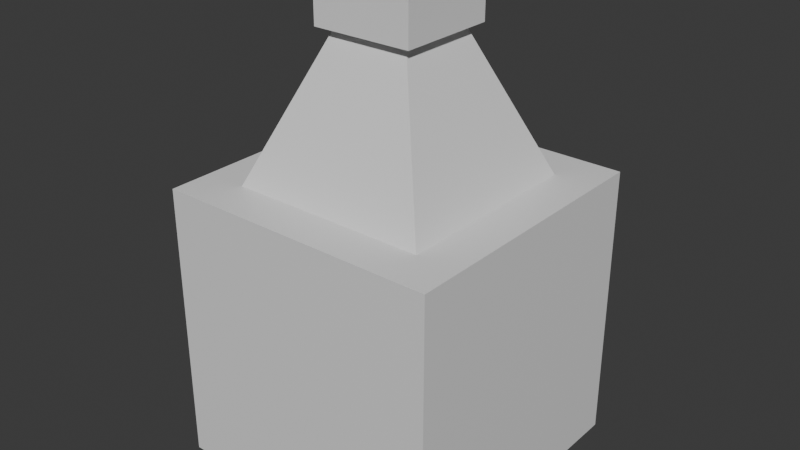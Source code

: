 # Source: Bottle.blend  (saved by Blender 4.3.34; exported with 4.5.12 LTS)
import bpy
from mathutils import Matrix  # noqa: F401  (used for matrix-valued properties, if any)

bpy.ops.wm.read_factory_settings(use_empty=True)
scene = bpy.context.scene
scene.name = 'Scene'

# ---- collections
col_collection = bpy.data.collections.new('Collection'); scene.collection.children.link(col_collection)

# ---- materials (node trees are filled in below, after node groups)
mat_material = bpy.data.materials.new('Material')
mat_material.alpha_threshold = 0.0
mat_material.roughness = 0.5
mat_material.line_color = (0.0, 0.0, 0.0, 1.0)

# ---- material node trees
mat_material.use_nodes = True; mat_material.node_tree.nodes.clear()
_N = mat_material.node_tree.nodes; _L = mat_material.node_tree.links
n0 = _N.new('ShaderNodeOutputMaterial'); n0.name = 'Material Output'; n0.location = (300, 300)
n1 = _N.new('ShaderNodeBsdfPrincipled'); n1.name = 'Principled BSDF'; n1.location = (10, 300)
n1.inputs[3].default_value = 1.45
_L.new(n1.outputs[0], n0.inputs[0])
n0.is_active_output = True

# ---- world
world_world = bpy.data.worlds.new('World'); scene.world = world_world
world_world.use_nodes = True; world_world.node_tree.nodes.clear()
_N = world_world.node_tree.nodes; _L = world_world.node_tree.links
n0 = _N.new('ShaderNodeOutputWorld'); n0.name = 'World Output'; n0.location = (300, 300)
n1 = _N.new('ShaderNodeBackground'); n1.name = 'Background'; n1.location = (10, 300)
n1.inputs[0].default_value = (0.05088, 0.05088, 0.05088, 1.0)
_L.new(n1.outputs[0], n0.inputs[0])
n0.is_active_output = True
world_world.color = (0.05088, 0.05088, 0.05088)
world_world.sun_shadow_jitter_overblur = 0.0

# ---- meshes
me_cube = bpy.data.meshes.new('Cube')
me_cube.from_pydata([(0.6984, 0.6984, 2.0), (1.0, 1.0, 0.0), (0.6984, -0.6984, 2.0), (1.0, -1.0, 0.0), (-0.6984, 0.6984, 2.0), (-1.0, 1.0, 0.0), (-0.6984, -0.6984, 2.0), (-1.0, -1.0, 0.0), (1.0, -1.0, 2.0), (-1.0, -1.0, 2.0), (1.0, 1.0, 2.0), (-1.0, 1.0, 2.0), (0.2817, -0.2817, 2.986), (-0.2817, -0.2817, 2.986), (0.2817, 0.2817, 2.986), (-0.2817, 0.2817, 2.986), (0.3563, -0.3563, 3.011), (-0.3563, -0.3563, 3.011), (0.3563, 0.3563, 3.011), (-0.3563, 0.3563, 3.011), (0.3563, -0.3563, 3.366), (-0.3563, -0.3563, 3.366), (0.3563, 0.3563, 3.366), (-0.3563, 0.3563, 3.366)], [], [(2, 0, 14, 12), (3, 8, 9, 7), (7, 9, 11, 5), (5, 1, 3, 7), (1, 10, 8, 3), (5, 11, 10, 1), (2, 6, 9, 8), (0, 2, 8, 10), (6, 4, 11, 9), (4, 0, 10, 11), (15, 13, 17, 19), (4, 6, 13, 15), (6, 2, 12, 13), (0, 4, 15, 14), (18, 19, 23, 22), (13, 12, 16, 17), (14, 15, 19, 18), (12, 14, 18, 16), (22, 23, 21, 20), (16, 18, 22, 20), (19, 17, 21, 23), (17, 16, 20, 21)])
_uv = me_cube.uv_layers.new(name='UVMap')
_uv.uv.foreach_set('vector', [0.6627, 0.7123, 0.6627, 0.5377, 0.6627, 0.5377, 0.6627, 0.7123, 0.375, 0.75, 0.625, 0.75, 0.625, 1.0, 0.375, 1.0, 0.375, 0.0, 0.625, 0.0, 0.625, 0.25, 0.375, 0.25, 0.125, 0.5, 0.375, 0.5, 0.375, 0.75, 0.125, 0.75, 0.375, 0.5, 0.625, 0.5, 0.625, 0.75, 0.375, 0.75, 0.375, 0.25, 0.625, 0.25, 0.625, 0.5, 0.375, 0.5, 0.6627, 0.7123, 0.8373, 0.7123, 0.875, 0.75, 0.625, 0.75, 0.6627, 0.5377, 0.6627, 0.7123, 0.625, 0.75, 0.625, 0.5, 0.8373, 0.7123, 0.8373, 0.5377, 0.875, 0.5, 0.875, 0.75, 0.8373, 0.5377, 0.6627, 0.5377, 0.625, 0.5, 0.875, 0.5, 0.8373, 0.5377, 0.8373, 0.7123, 0.8373, 0.7123, 0.8373, 0.5377, 0.8373, 0.5377, 0.8373, 0.7123, 0.8373, 0.7123, 0.8373, 0.5377, 0.8373, 0.7123, 0.6627, 0.7123, 0.6627, 0.7123, 0.8373, 0.7123, 0.6627, 0.5377, 0.8373, 0.5377, 0.8373, 0.5377, 0.6627, 0.5377, 0.6627, 0.5377, 0.8373, 0.5377, 0.8373, 0.5377, 0.6627, 0.5377, 0.8373, 0.7123, 0.6627, 0.7123, 0.6627, 0.7123, 0.8373, 0.7123, 0.6627, 0.5377, 0.8373, 0.5377, 0.8373, 0.5377, 0.6627, 0.5377, 0.6627, 0.7123, 0.6627, 0.5377, 0.6627, 0.5377, 0.6627, 0.7123, 0.6627, 0.5377, 0.8373, 0.5377, 0.8373, 0.7123, 0.6627, 0.7123, 0.6627, 0.7123, 0.6627, 0.5377, 0.6627, 0.5377, 0.6627, 0.7123, 0.8373, 0.5377, 0.8373, 0.7123, 0.8373, 0.7123, 0.8373, 0.5377, 0.8373, 0.7123, 0.6627, 0.7123, 0.6627, 0.7123, 0.8373, 0.7123])
me_cube.materials.append(mat_material)
me_cube.use_mirror_vertex_groups = False
me_cube.update()

# ---- objects
ob_cube = bpy.data.objects.new('Cube', me_cube)

# ---- transforms, parenting, visibility, modifiers, constraints
ob_cube.location = (0.0, 0.0, 0.0)
ob_cube.lock_rotations_4d = False
ob_cube.empty_display_type = 'ARROWS'
ob_cube.lineart.crease_threshold = 0.0

# ---- collection membership
col_collection.objects.link(ob_cube)

# ---- scene / render settings (as saved in the file)
scene.frame_start = 1; scene.frame_end = 250; scene.frame_set(1)
scene.render.engine = 'BLENDER_EEVEE_NEXT'
bpy.context.view_layer.update()

# ---- added for rendering (the .blend has no active camera and no usable light): camera, sun
cam_auto = bpy.data.cameras.new('AutoCamera')
cam_auto.lens = 50.0
cam_auto.sensor_width = 36.0
cam_auto.clip_end = 1000.0
ob_auto_camera = bpy.data.objects.new('AutoCamera', cam_auto)
scene.collection.objects.link(ob_auto_camera)
ob_auto_camera.location = (4.06805, -4.88166, 4.9376)
ob_auto_camera.rotation_euler = (1.09748, -7.21219e-08, 0.694738)
scene.camera = ob_auto_camera
light_auto_sun = bpy.data.lights.new('AutoSun', 'SUN')
light_auto_sun.energy = 3.0
light_auto_sun.angle = 0.0523599
ob_auto_sun = bpy.data.objects.new('AutoSun', light_auto_sun)
scene.collection.objects.link(ob_auto_sun)
ob_auto_sun.rotation_euler = (0.872665, 0.174533, 0.523599)
bpy.context.view_layer.update()
